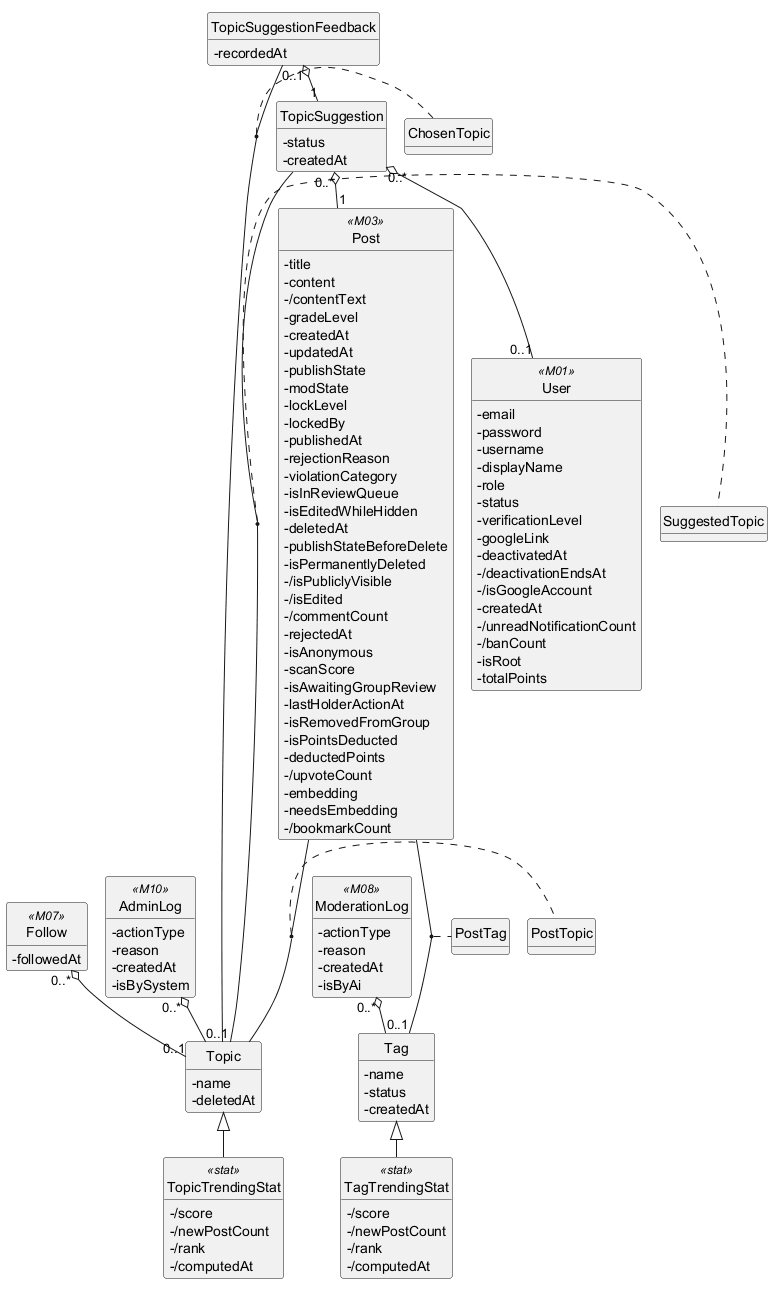

The diagram above was rendered by PlantUML. Its source (embedded in the PNG):
@startuml
!pragma layout smetana
hide circle
hide methods
skinparam classAttributeIconSize 0

class Topic {
  -name
  -deletedAt
}
class Tag {
  -name
  -status
  -createdAt
}
class TopicSuggestion {
  -status
  -createdAt
}
class TopicSuggestionFeedback {
  -recordedAt
}
class TopicTrendingStat <<stat>> {
  -/score
  -/newPostCount
  -/rank
  -/computedAt
}
class TagTrendingStat <<stat>> {
  -/score
  -/newPostCount
  -/rank
  -/computedAt
}
class PostTopic {
}
class PostTag {
}
class SuggestedTopic {
}
class ChosenTopic {
}
class Post <<M03>> {
  -title
  -content
  -/contentText
  -gradeLevel
  -createdAt
  -updatedAt
  -publishState
  -modState
  -lockLevel
  -lockedBy
  -publishedAt
  -rejectionReason
  -violationCategory
  -isInReviewQueue
  -isEditedWhileHidden
  -deletedAt
  -publishStateBeforeDelete
  -isPermanentlyDeleted
  -/isPubliclyVisible
  -/isEdited
  -/commentCount
  -rejectedAt
  -isAnonymous
  -scanScore
  -isAwaitingGroupReview
  -lastHolderActionAt
  -isRemovedFromGroup
  -isPointsDeducted
  -deductedPoints
  -/upvoteCount
  -embedding
  -needsEmbedding
  -/bookmarkCount
}
class User <<M01>> {
  -email
  -password
  -username
  -displayName
  -role
  -status
  -verificationLevel
  -googleLink
  -deactivatedAt
  -/deactivationEndsAt
  -/isGoogleAccount
  -createdAt
  -/unreadNotificationCount
  -/banCount
  -isRoot
  -totalPoints
}
class Follow <<M07>> {
  -followedAt
}
class ModerationLog <<M08>> {
  -actionType
  -reason
  -createdAt
  -isByAi
}
class AdminLog <<M10>> {
  -actionType
  -reason
  -createdAt
  -isBySystem
}

(Post, Topic) .. PostTopic
(Post, Tag) .. PostTag
(TopicSuggestion, Topic) .. SuggestedTopic
(TopicSuggestionFeedback, Topic) .. ChosenTopic
TopicSuggestionFeedback "0..1" o-- "1" TopicSuggestion
TopicSuggestion "0..*" o-- "1" Post
TopicSuggestion "0..*" o-- "0..1" User
Follow "0..*" o-- "0..1" Topic
AdminLog "0..*" o-- "0..1" Topic
ModerationLog "0..*" o-- "0..1" Tag
Topic <|-- TopicTrendingStat
Tag <|-- TagTrendingStat

@enduml